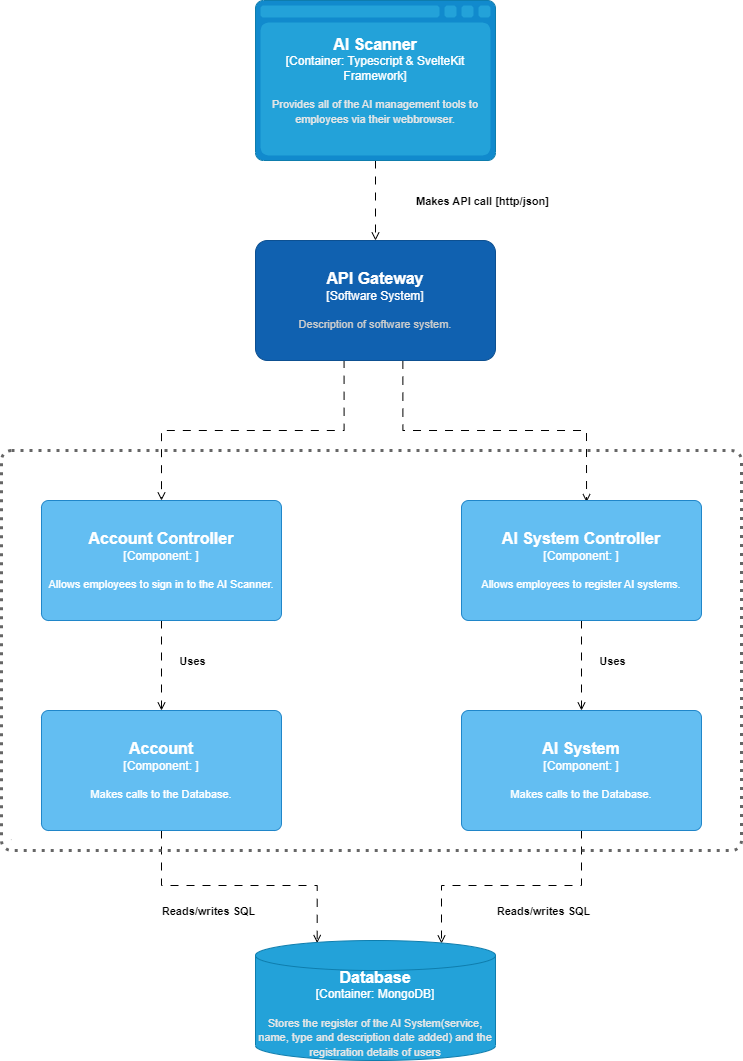

The diagram above was exported from draw.io. Its source (the exported page's mxGraphModel, read from the mxfile embedded in the PNG):
<mxGraphModel dx="1206" dy="702" grid="1" gridSize="10" guides="1" tooltips="1" connect="1" arrows="1" fold="1" page="1" pageScale="1" pageWidth="827" pageHeight="1169" math="0" shadow="0">
  <root>
    <mxCell id="0" />
    <mxCell id="1" parent="0" />
    <mxCell id="BYbqqc1wkWu3kbqS4yym-3" style="edgeStyle=orthogonalEdgeStyle;rounded=0;orthogonalLoop=1;jettySize=auto;html=1;exitX=0.5;exitY=1;exitDx=0;exitDy=0;exitPerimeter=0;entryX=0.5;entryY=0;entryDx=0;entryDy=0;entryPerimeter=0;dashed=1;dashPattern=8 8;endArrow=open;endFill=0;" parent="1" source="BYbqqc1wkWu3kbqS4yym-1" target="BYbqqc1wkWu3kbqS4yym-2" edge="1">
      <mxGeometry relative="1" as="geometry" />
    </mxCell>
    <mxCell id="BYbqqc1wkWu3kbqS4yym-17" value="&lt;b&gt;Makes API call [http/json]&lt;/b&gt;" style="edgeLabel;html=1;align=center;verticalAlign=middle;resizable=0;points=[];" parent="BYbqqc1wkWu3kbqS4yym-3" vertex="1" connectable="0">
      <mxGeometry x="-0.1979" y="-1" relative="1" as="geometry">
        <mxPoint x="107" y="8" as="offset" />
      </mxGeometry>
    </mxCell>
    <object placeholders="1" c4Type="AI Scanner" c4Container="Container" c4Technology="Typescript &amp; SvelteKit Framework" c4Description="Provides all of the AI management tools to employees via their webbrowser." label="&lt;font style=&quot;font-size: 16px&quot;&gt;&lt;b&gt;%c4Type%&lt;/b&gt;&lt;/font&gt;&lt;div&gt;[%c4Container%:&amp;nbsp;%c4Technology%]&lt;/div&gt;&lt;br&gt;&lt;div&gt;&lt;font style=&quot;font-size: 11px&quot;&gt;&lt;font color=&quot;#E6E6E6&quot;&gt;%c4Description%&lt;/font&gt;&lt;/div&gt;" id="BYbqqc1wkWu3kbqS4yym-1">
      <mxCell style="shape=mxgraph.c4.webBrowserContainer2;whiteSpace=wrap;html=1;boundedLbl=1;rounded=0;labelBackgroundColor=none;strokeColor=#118ACD;fillColor=#23A2D9;strokeColor=#118ACD;strokeColor2=#0E7DAD;fontSize=12;fontColor=#ffffff;align=center;metaEdit=1;points=[[0.5,0,0],[1,0.25,0],[1,0.5,0],[1,0.75,0],[0.5,1,0],[0,0.75,0],[0,0.5,0],[0,0.25,0]];resizable=0;" parent="1" vertex="1">
        <mxGeometry x="294" y="60" width="240" height="160" as="geometry" />
      </mxCell>
    </object>
    <mxCell id="BYbqqc1wkWu3kbqS4yym-5" style="edgeStyle=orthogonalEdgeStyle;rounded=0;orthogonalLoop=1;jettySize=auto;html=1;exitX=0.369;exitY=0.994;exitDx=0;exitDy=0;exitPerimeter=0;entryX=0.5;entryY=0;entryDx=0;entryDy=0;entryPerimeter=0;dashed=1;dashPattern=8 8;endArrow=open;endFill=0;" parent="1" source="BYbqqc1wkWu3kbqS4yym-2" target="BYbqqc1wkWu3kbqS4yym-4" edge="1">
      <mxGeometry relative="1" as="geometry" />
    </mxCell>
    <mxCell id="BYbqqc1wkWu3kbqS4yym-8" style="edgeStyle=orthogonalEdgeStyle;rounded=0;orthogonalLoop=1;jettySize=auto;html=1;exitX=0.614;exitY=1.001;exitDx=0;exitDy=0;exitPerimeter=0;entryX=0.521;entryY=0.014;entryDx=0;entryDy=0;entryPerimeter=0;dashed=1;dashPattern=8 8;endArrow=open;endFill=0;" parent="1" source="BYbqqc1wkWu3kbqS4yym-2" target="BYbqqc1wkWu3kbqS4yym-7" edge="1">
      <mxGeometry relative="1" as="geometry" />
    </mxCell>
    <object placeholders="1" c4Name="API Gateway" c4Type="Software System" c4Description="Description of software system." label="&lt;font style=&quot;font-size: 16px&quot;&gt;&lt;b&gt;%c4Name%&lt;/b&gt;&lt;/font&gt;&lt;div&gt;[%c4Type%]&lt;/div&gt;&lt;br&gt;&lt;div&gt;&lt;font style=&quot;font-size: 11px&quot;&gt;&lt;font color=&quot;#cccccc&quot;&gt;%c4Description%&lt;/font&gt;&lt;/div&gt;" id="BYbqqc1wkWu3kbqS4yym-2">
      <mxCell style="rounded=1;whiteSpace=wrap;html=1;labelBackgroundColor=none;fillColor=#1061B0;fontColor=#ffffff;align=center;arcSize=10;strokeColor=#0D5091;metaEdit=1;resizable=0;points=[[0.25,0,0],[0.5,0,0],[0.75,0,0],[1,0.25,0],[1,0.5,0],[1,0.75,0],[0.75,1,0],[0.5,1,0],[0.25,1,0],[0,0.75,0],[0,0.5,0],[0,0.25,0]];" parent="1" vertex="1">
        <mxGeometry x="294" y="300" width="240" height="120" as="geometry" />
      </mxCell>
    </object>
    <mxCell id="BYbqqc1wkWu3kbqS4yym-12" style="edgeStyle=orthogonalEdgeStyle;rounded=0;orthogonalLoop=1;jettySize=auto;html=1;exitX=0.5;exitY=1;exitDx=0;exitDy=0;exitPerimeter=0;entryX=0.5;entryY=0;entryDx=0;entryDy=0;entryPerimeter=0;dashed=1;dashPattern=8 8;endArrow=open;endFill=0;" parent="1" source="BYbqqc1wkWu3kbqS4yym-4" target="BYbqqc1wkWu3kbqS4yym-10" edge="1">
      <mxGeometry relative="1" as="geometry" />
    </mxCell>
    <mxCell id="BYbqqc1wkWu3kbqS4yym-18" value="&lt;b&gt;Uses&lt;/b&gt;" style="edgeLabel;html=1;align=center;verticalAlign=middle;resizable=0;points=[];" parent="BYbqqc1wkWu3kbqS4yym-12" vertex="1" connectable="0">
      <mxGeometry x="-0.2315" y="2" relative="1" as="geometry">
        <mxPoint x="28" y="5" as="offset" />
      </mxGeometry>
    </mxCell>
    <object placeholders="1" c4Name="Account Controller " c4Type="Component" c4Technology="" c4Description="Allows employees to sign in to the AI Scanner." label="&lt;font style=&quot;font-size: 16px&quot;&gt;&lt;b&gt;%c4Name%&lt;/b&gt;&lt;/font&gt;&lt;div&gt;[%c4Type%: %c4Technology%]&lt;/div&gt;&lt;br&gt;&lt;div&gt;&lt;font style=&quot;font-size: 11px&quot;&gt;%c4Description%&lt;/font&gt;&lt;/div&gt;" id="BYbqqc1wkWu3kbqS4yym-4">
      <mxCell style="rounded=1;whiteSpace=wrap;html=1;labelBackgroundColor=none;fillColor=#63BEF2;fontColor=#ffffff;align=center;arcSize=6;strokeColor=#2086C9;metaEdit=1;resizable=0;points=[[0.25,0,0],[0.5,0,0],[0.75,0,0],[1,0.25,0],[1,0.5,0],[1,0.75,0],[0.75,1,0],[0.5,1,0],[0.25,1,0],[0,0.75,0],[0,0.5,0],[0,0.25,0]];" parent="1" vertex="1">
        <mxGeometry x="80" y="560" width="240" height="120" as="geometry" />
      </mxCell>
    </object>
    <mxCell id="BYbqqc1wkWu3kbqS4yym-11" style="edgeStyle=orthogonalEdgeStyle;rounded=0;orthogonalLoop=1;jettySize=auto;html=1;exitX=0.5;exitY=1;exitDx=0;exitDy=0;exitPerimeter=0;entryX=0.5;entryY=0;entryDx=0;entryDy=0;entryPerimeter=0;dashed=1;dashPattern=8 8;endArrow=open;endFill=0;" parent="1" source="BYbqqc1wkWu3kbqS4yym-7" target="BYbqqc1wkWu3kbqS4yym-9" edge="1">
      <mxGeometry relative="1" as="geometry" />
    </mxCell>
    <mxCell id="BYbqqc1wkWu3kbqS4yym-19" value="&lt;b&gt;Uses&lt;/b&gt;" style="edgeLabel;html=1;align=center;verticalAlign=middle;resizable=0;points=[];" parent="BYbqqc1wkWu3kbqS4yym-11" vertex="1" connectable="0">
      <mxGeometry x="-0.1813" relative="1" as="geometry">
        <mxPoint x="30" y="3" as="offset" />
      </mxGeometry>
    </mxCell>
    <object placeholders="1" c4Name="AI System Controller " c4Type="Component" c4Technology="" c4Description="Allows employees to register AI systems." label="&lt;font style=&quot;font-size: 16px&quot;&gt;&lt;b&gt;%c4Name%&lt;/b&gt;&lt;/font&gt;&lt;div&gt;[%c4Type%: %c4Technology%]&lt;/div&gt;&lt;br&gt;&lt;div&gt;&lt;font style=&quot;font-size: 11px&quot;&gt;%c4Description%&lt;/font&gt;&lt;/div&gt;" id="BYbqqc1wkWu3kbqS4yym-7">
      <mxCell style="rounded=1;whiteSpace=wrap;html=1;labelBackgroundColor=none;fillColor=#63BEF2;fontColor=#ffffff;align=center;arcSize=6;strokeColor=#2086C9;metaEdit=1;resizable=0;points=[[0.25,0,0],[0.5,0,0],[0.75,0,0],[1,0.25,0],[1,0.5,0],[1,0.75,0],[0.75,1,0],[0.5,1,0],[0.25,1,0],[0,0.75,0],[0,0.5,0],[0,0.25,0]];" parent="1" vertex="1">
        <mxGeometry x="500" y="560" width="240" height="120" as="geometry" />
      </mxCell>
    </object>
    <mxCell id="BYbqqc1wkWu3kbqS4yym-15" style="edgeStyle=orthogonalEdgeStyle;rounded=0;orthogonalLoop=1;jettySize=auto;html=1;exitX=0.5;exitY=1;exitDx=0;exitDy=0;exitPerimeter=0;entryX=0.775;entryY=0.025;entryDx=0;entryDy=0;entryPerimeter=0;dashed=1;dashPattern=8 8;endArrow=open;endFill=0;" parent="1" source="BYbqqc1wkWu3kbqS4yym-9" target="BYbqqc1wkWu3kbqS4yym-13" edge="1">
      <mxGeometry relative="1" as="geometry" />
    </mxCell>
    <mxCell id="BYbqqc1wkWu3kbqS4yym-21" value="&lt;b&gt;Reads/writes SQL&lt;/b&gt;" style="edgeLabel;html=1;align=center;verticalAlign=middle;resizable=0;points=[];" parent="BYbqqc1wkWu3kbqS4yym-15" vertex="1" connectable="0">
      <mxGeometry x="-0.1502" y="-2" relative="1" as="geometry">
        <mxPoint x="13" y="27" as="offset" />
      </mxGeometry>
    </mxCell>
    <object placeholders="1" c4Name="AI System" c4Type="Component" c4Technology="" c4Description="Makes calls to the Database." label="&lt;font style=&quot;font-size: 16px&quot;&gt;&lt;b&gt;%c4Name%&lt;/b&gt;&lt;/font&gt;&lt;div&gt;[%c4Type%: %c4Technology%]&lt;/div&gt;&lt;br&gt;&lt;div&gt;&lt;font style=&quot;font-size: 11px&quot;&gt;%c4Description%&lt;/font&gt;&lt;/div&gt;" id="BYbqqc1wkWu3kbqS4yym-9">
      <mxCell style="rounded=1;whiteSpace=wrap;html=1;labelBackgroundColor=none;fillColor=#63BEF2;fontColor=#ffffff;align=center;arcSize=6;strokeColor=#2086C9;metaEdit=1;resizable=0;points=[[0.25,0,0],[0.5,0,0],[0.75,0,0],[1,0.25,0],[1,0.5,0],[1,0.75,0],[0.75,1,0],[0.5,1,0],[0.25,1,0],[0,0.75,0],[0,0.5,0],[0,0.25,0]];" parent="1" vertex="1">
        <mxGeometry x="500" y="770" width="240" height="120" as="geometry" />
      </mxCell>
    </object>
    <mxCell id="BYbqqc1wkWu3kbqS4yym-14" style="edgeStyle=orthogonalEdgeStyle;rounded=0;orthogonalLoop=1;jettySize=auto;html=1;exitX=0.5;exitY=1;exitDx=0;exitDy=0;exitPerimeter=0;entryX=0.257;entryY=0.021;entryDx=0;entryDy=0;entryPerimeter=0;dashed=1;dashPattern=8 8;endArrow=open;endFill=0;" parent="1" source="BYbqqc1wkWu3kbqS4yym-10" target="BYbqqc1wkWu3kbqS4yym-13" edge="1">
      <mxGeometry relative="1" as="geometry" />
    </mxCell>
    <mxCell id="BYbqqc1wkWu3kbqS4yym-20" value="&lt;b&gt;Reads/writes SQL&lt;/b&gt;" style="edgeLabel;html=1;align=center;verticalAlign=middle;resizable=0;points=[];" parent="BYbqqc1wkWu3kbqS4yym-14" vertex="1" connectable="0">
      <mxGeometry x="-0.2432" y="-1" relative="1" as="geometry">
        <mxPoint y="24" as="offset" />
      </mxGeometry>
    </mxCell>
    <object placeholders="1" c4Name="Account " c4Type="Component" c4Technology="" c4Description="Makes calls to the Database." label="&lt;font style=&quot;font-size: 16px&quot;&gt;&lt;b&gt;%c4Name%&lt;/b&gt;&lt;/font&gt;&lt;div&gt;[%c4Type%: %c4Technology%]&lt;/div&gt;&lt;br&gt;&lt;div&gt;&lt;font style=&quot;font-size: 11px&quot;&gt;%c4Description%&lt;/font&gt;&lt;/div&gt;" id="BYbqqc1wkWu3kbqS4yym-10">
      <mxCell style="rounded=1;whiteSpace=wrap;html=1;labelBackgroundColor=none;fillColor=#63BEF2;fontColor=#ffffff;align=center;arcSize=6;strokeColor=#2086C9;metaEdit=1;resizable=0;points=[[0.25,0,0],[0.5,0,0],[0.75,0,0],[1,0.25,0],[1,0.5,0],[1,0.75,0],[0.75,1,0],[0.5,1,0],[0.25,1,0],[0,0.75,0],[0,0.5,0],[0,0.25,0]];" parent="1" vertex="1">
        <mxGeometry x="80" y="770" width="240" height="120" as="geometry" />
      </mxCell>
    </object>
    <object placeholders="1" c4Type="Database" c4Container="Container" c4Technology="MongoDB" c4Description="Stores the register of the AI System(service, name, type and description date added) and the registration details of users" label="&lt;font style=&quot;font-size: 16px&quot;&gt;&lt;b&gt;%c4Type%&lt;/b&gt;&lt;/font&gt;&lt;div&gt;[%c4Container%:&amp;nbsp;%c4Technology%]&lt;/div&gt;&lt;br&gt;&lt;div&gt;&lt;font style=&quot;font-size: 11px&quot;&gt;&lt;font color=&quot;#E6E6E6&quot;&gt;%c4Description%&lt;/font&gt;&lt;/div&gt;" id="BYbqqc1wkWu3kbqS4yym-13">
      <mxCell style="shape=cylinder3;size=15;whiteSpace=wrap;html=1;boundedLbl=1;rounded=0;labelBackgroundColor=none;fillColor=#23A2D9;fontSize=12;fontColor=#ffffff;align=center;strokeColor=#0E7DAD;metaEdit=1;points=[[0.5,0,0],[1,0.25,0],[1,0.5,0],[1,0.75,0],[0.5,1,0],[0,0.75,0],[0,0.5,0],[0,0.25,0]];resizable=0;" parent="1" vertex="1">
        <mxGeometry x="294" y="1000" width="240" height="120" as="geometry" />
      </mxCell>
    </object>
    <object placeholders="1" c4Name="" c4Type="" c4Application="" label="&lt;font style=&quot;font-size: 1px;&quot;&gt;&lt;b style=&quot;font-size: 1px;&quot;&gt;&lt;div style=&quot;text-align: left; font-size: 1px;&quot;&gt;%c4Name%&lt;/div&gt;&lt;/b&gt;&lt;/font&gt;&lt;div style=&quot;text-align: left; font-size: 1px;&quot;&gt;[%c4Application%]&lt;/div&gt;" id="BYbqqc1wkWu3kbqS4yym-16">
      <mxCell style="rounded=1;fontSize=1;whiteSpace=wrap;html=1;dashed=1;arcSize=20;fillColor=none;strokeColor=#666666;fontColor=#333333;labelBackgroundColor=none;align=left;verticalAlign=bottom;labelBorderColor=none;spacingTop=0;spacing=10;dashPattern=1 2;metaEdit=1;rotatable=0;perimeter=rectanglePerimeter;noLabel=0;labelPadding=0;allowArrows=0;connectable=0;expand=0;recursiveResize=0;editable=1;pointerEvents=0;absoluteArcSize=1;points=[[0.25,0,0],[0.5,0,0],[0.75,0,0],[1,0.25,0],[1,0.5,0],[1,0.75,0],[0.75,1,0],[0.5,1,0],[0.25,1,0],[0,0.75,0],[0,0.5,0],[0,0.25,0]];strokeWidth=3;" parent="1" vertex="1">
        <mxGeometry x="40" y="510" width="740" height="400" as="geometry" />
      </mxCell>
    </object>
  </root>
</mxGraphModel>